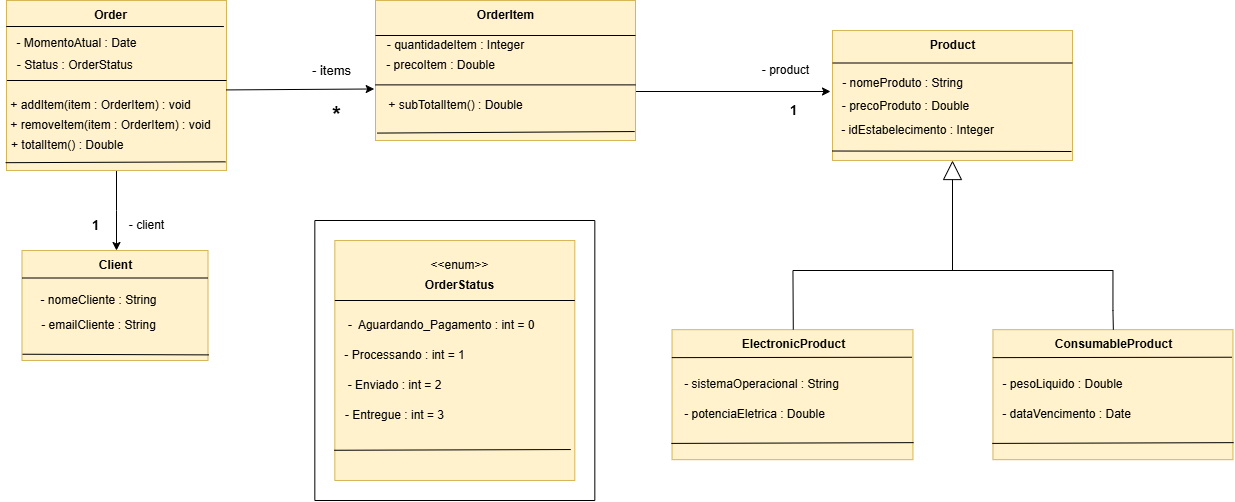

The diagram above was exported from draw.io. Its source (the exported page's mxGraphModel, read from the mxfile embedded in the PNG):
<mxGraphModel dx="1050" dy="557" grid="1" gridSize="10" guides="1" tooltips="1" connect="1" arrows="1" fold="1" page="1" pageScale="1" pageWidth="3300" pageHeight="4681" math="0" shadow="0">
  <root>
    <mxCell id="0" />
    <mxCell id="1" parent="0" />
    <mxCell id="zNWkc-Qm3G2AjS65rSB0-1" style="edgeStyle=orthogonalEdgeStyle;rounded=0;orthogonalLoop=1;jettySize=auto;html=1;exitX=0.5;exitY=1;exitDx=0;exitDy=0;" parent="1" source="zNWkc-Qm3G2AjS65rSB0-3" edge="1">
      <mxGeometry relative="1" as="geometry">
        <mxPoint x="196" y="780" as="targetPoint" />
      </mxGeometry>
    </mxCell>
    <mxCell id="zNWkc-Qm3G2AjS65rSB0-3" value="" style="rounded=0;whiteSpace=wrap;html=1;fillColor=#fff2cc;strokeColor=#d6b656;" parent="1" vertex="1">
      <mxGeometry x="86" y="530" width="220" height="170" as="geometry" />
    </mxCell>
    <mxCell id="zNWkc-Qm3G2AjS65rSB0-4" value="" style="endArrow=none;html=1;rounded=0;exitX=-0.001;exitY=0.153;exitDx=0;exitDy=0;entryX=0.988;entryY=0.153;entryDx=0;entryDy=0;entryPerimeter=0;exitPerimeter=0;" parent="1" source="zNWkc-Qm3G2AjS65rSB0-3" target="zNWkc-Qm3G2AjS65rSB0-3" edge="1">
      <mxGeometry width="50" height="50" relative="1" as="geometry">
        <mxPoint x="106" y="550" as="sourcePoint" />
        <mxPoint x="226" y="550" as="targetPoint" />
      </mxGeometry>
    </mxCell>
    <mxCell id="zNWkc-Qm3G2AjS65rSB0-5" value="&lt;b&gt;Order&lt;/b&gt;" style="text;html=1;align=center;verticalAlign=middle;resizable=0;points=[];autosize=1;strokeColor=none;fillColor=none;" parent="1" vertex="1">
      <mxGeometry x="160" y="530" width="60" height="30" as="geometry" />
    </mxCell>
    <mxCell id="zNWkc-Qm3G2AjS65rSB0-6" value="- MomentoAtual : Date&lt;div&gt;&lt;br&gt;&lt;/div&gt;" style="text;html=1;align=center;verticalAlign=middle;resizable=0;points=[];autosize=1;strokeColor=none;fillColor=none;" parent="1" vertex="1">
      <mxGeometry x="86" y="560" width="140" height="40" as="geometry" />
    </mxCell>
    <mxCell id="zNWkc-Qm3G2AjS65rSB0-7" value="- Status : OrderStatus&amp;nbsp;" style="text;html=1;align=center;verticalAlign=middle;resizable=0;points=[];autosize=1;strokeColor=none;fillColor=none;" parent="1" vertex="1">
      <mxGeometry x="86" y="580" width="140" height="30" as="geometry" />
    </mxCell>
    <mxCell id="zNWkc-Qm3G2AjS65rSB0-8" value="" style="endArrow=none;html=1;rounded=0;exitX=0.004;exitY=0.593;exitDx=0;exitDy=0;exitPerimeter=0;entryX=1.002;entryY=0.593;entryDx=0;entryDy=0;entryPerimeter=0;" parent="1" edge="1">
      <mxGeometry width="50" height="50" relative="1" as="geometry">
        <mxPoint x="86.44" y="610" as="sourcePoint" />
        <mxPoint x="306.00000000000006" y="610" as="targetPoint" />
      </mxGeometry>
    </mxCell>
    <mxCell id="zNWkc-Qm3G2AjS65rSB0-9" value="+ addItem(item : OrderItem) : void" style="text;html=1;align=center;verticalAlign=middle;resizable=0;points=[];autosize=1;strokeColor=none;fillColor=none;" parent="1" vertex="1">
      <mxGeometry x="80" y="620" width="200" height="30" as="geometry" />
    </mxCell>
    <mxCell id="zNWkc-Qm3G2AjS65rSB0-10" value="+ removeItem(item : OrderItem) : void" style="text;html=1;align=center;verticalAlign=middle;resizable=0;points=[];autosize=1;strokeColor=none;fillColor=none;" parent="1" vertex="1">
      <mxGeometry x="80" y="640" width="220" height="30" as="geometry" />
    </mxCell>
    <mxCell id="zNWkc-Qm3G2AjS65rSB0-11" value="+ totalItem() : Double&amp;nbsp;&amp;nbsp;" style="text;html=1;align=center;verticalAlign=middle;resizable=0;points=[];autosize=1;strokeColor=none;fillColor=none;" parent="1" vertex="1">
      <mxGeometry x="80" y="660" width="140" height="30" as="geometry" />
    </mxCell>
    <mxCell id="zNWkc-Qm3G2AjS65rSB0-12" value="" style="rounded=0;whiteSpace=wrap;html=1;fillColor=#fff2cc;strokeColor=#d6b656;" parent="1" vertex="1">
      <mxGeometry x="101.5" y="780" width="186" height="110" as="geometry" />
    </mxCell>
    <mxCell id="zNWkc-Qm3G2AjS65rSB0-13" value="&lt;b&gt;Client&lt;/b&gt;" style="text;html=1;align=center;verticalAlign=middle;resizable=0;points=[];autosize=1;strokeColor=none;fillColor=none;" parent="1" vertex="1">
      <mxGeometry x="164.5" y="780" width="60" height="30" as="geometry" />
    </mxCell>
    <mxCell id="zNWkc-Qm3G2AjS65rSB0-14" value="- nomeCliente : String" style="text;html=1;align=center;verticalAlign=middle;resizable=0;points=[];autosize=1;strokeColor=none;fillColor=none;" parent="1" vertex="1">
      <mxGeometry x="107.5" y="815" width="140" height="30" as="geometry" />
    </mxCell>
    <mxCell id="zNWkc-Qm3G2AjS65rSB0-15" value="- emailCliente : String" style="text;html=1;align=center;verticalAlign=middle;resizable=0;points=[];autosize=1;strokeColor=none;fillColor=none;" parent="1" vertex="1">
      <mxGeometry x="107.5" y="840" width="140" height="30" as="geometry" />
    </mxCell>
    <mxCell id="zNWkc-Qm3G2AjS65rSB0-16" value="" style="endArrow=none;html=1;rounded=0;entryX=0;entryY=0.25;entryDx=0;entryDy=0;exitX=1;exitY=0.25;exitDx=0;exitDy=0;" parent="1" source="zNWkc-Qm3G2AjS65rSB0-12" target="zNWkc-Qm3G2AjS65rSB0-12" edge="1">
      <mxGeometry width="50" height="50" relative="1" as="geometry">
        <mxPoint x="273.5" y="730" as="sourcePoint" />
        <mxPoint x="323.5" y="680" as="targetPoint" />
      </mxGeometry>
    </mxCell>
    <mxCell id="zNWkc-Qm3G2AjS65rSB0-17" style="edgeStyle=orthogonalEdgeStyle;rounded=0;orthogonalLoop=1;jettySize=auto;html=1;exitX=1;exitY=0.75;exitDx=0;exitDy=0;entryX=0;entryY=0;entryDx=0;entryDy=0;entryPerimeter=0;" parent="1" source="zNWkc-Qm3G2AjS65rSB0-18" target="zNWkc-Qm3G2AjS65rSB0-28" edge="1">
      <mxGeometry relative="1" as="geometry">
        <mxPoint x="866" y="620" as="targetPoint" />
        <Array as="points">
          <mxPoint x="706" y="620" />
        </Array>
      </mxGeometry>
    </mxCell>
    <mxCell id="zNWkc-Qm3G2AjS65rSB0-18" value="" style="rounded=0;whiteSpace=wrap;html=1;fillColor=#fff2cc;strokeColor=#d6b656;" parent="1" vertex="1">
      <mxGeometry x="455" y="530" width="260" height="140" as="geometry" />
    </mxCell>
    <mxCell id="zNWkc-Qm3G2AjS65rSB0-19" value="&lt;b&gt;OrderItem&lt;/b&gt;" style="text;html=1;align=center;verticalAlign=middle;resizable=0;points=[];autosize=1;strokeColor=none;fillColor=none;" parent="1" vertex="1">
      <mxGeometry x="545" y="530" width="80" height="30" as="geometry" />
    </mxCell>
    <mxCell id="zNWkc-Qm3G2AjS65rSB0-20" value="" style="endArrow=none;html=1;rounded=0;entryX=1;entryY=0.25;entryDx=0;entryDy=0;exitX=0;exitY=0.25;exitDx=0;exitDy=0;elbow=vertical;" parent="1" source="zNWkc-Qm3G2AjS65rSB0-18" target="zNWkc-Qm3G2AjS65rSB0-18" edge="1">
      <mxGeometry width="50" height="50" relative="1" as="geometry">
        <mxPoint x="405" y="700" as="sourcePoint" />
        <mxPoint x="455" y="650" as="targetPoint" />
      </mxGeometry>
    </mxCell>
    <mxCell id="zNWkc-Qm3G2AjS65rSB0-21" value="- quantidadeItem : Integer" style="text;html=1;align=center;verticalAlign=middle;resizable=0;points=[];autosize=1;strokeColor=none;fillColor=none;" parent="1" vertex="1">
      <mxGeometry x="455" y="560" width="160" height="30" as="geometry" />
    </mxCell>
    <mxCell id="zNWkc-Qm3G2AjS65rSB0-22" value="- precoItem : Double" style="text;html=1;align=center;verticalAlign=middle;resizable=0;points=[];autosize=1;strokeColor=none;fillColor=none;" parent="1" vertex="1">
      <mxGeometry x="455" y="580" width="130" height="30" as="geometry" />
    </mxCell>
    <mxCell id="zNWkc-Qm3G2AjS65rSB0-23" value="" style="endArrow=none;html=1;rounded=0;entryX=1;entryY=0.75;entryDx=0;entryDy=0;exitX=0;exitY=0.75;exitDx=0;exitDy=0;" parent="1" edge="1">
      <mxGeometry width="50" height="50" relative="1" as="geometry">
        <mxPoint x="455" y="614.38" as="sourcePoint" />
        <mxPoint x="715" y="614.38" as="targetPoint" />
      </mxGeometry>
    </mxCell>
    <mxCell id="zNWkc-Qm3G2AjS65rSB0-24" value="+ subTotalItem() : Double" style="text;html=1;align=center;verticalAlign=middle;resizable=0;points=[];autosize=1;strokeColor=none;fillColor=none;" parent="1" vertex="1">
      <mxGeometry x="455" y="620" width="160" height="30" as="geometry" />
    </mxCell>
    <mxCell id="zNWkc-Qm3G2AjS65rSB0-25" value="" style="rounded=0;whiteSpace=wrap;html=1;fillColor=#fff2cc;strokeColor=#d6b656;" parent="1" vertex="1">
      <mxGeometry x="912" y="560" width="240" height="130" as="geometry" />
    </mxCell>
    <mxCell id="zNWkc-Qm3G2AjS65rSB0-26" value="&lt;b&gt;Product&lt;/b&gt;" style="text;html=1;align=center;verticalAlign=middle;resizable=0;points=[];autosize=1;strokeColor=none;fillColor=none;" parent="1" vertex="1">
      <mxGeometry x="997" y="560" width="70" height="30" as="geometry" />
    </mxCell>
    <mxCell id="zNWkc-Qm3G2AjS65rSB0-27" value="- nomeProduto : String&lt;div&gt;&lt;div&gt;&lt;br&gt;&lt;/div&gt;&lt;/div&gt;" style="text;html=1;align=center;verticalAlign=middle;resizable=0;points=[];autosize=1;strokeColor=none;fillColor=none;" parent="1" vertex="1">
      <mxGeometry x="912" y="600" width="140" height="40" as="geometry" />
    </mxCell>
    <mxCell id="zNWkc-Qm3G2AjS65rSB0-28" value="- precoProduto : Double" style="text;html=1;align=center;verticalAlign=middle;resizable=0;points=[];autosize=1;strokeColor=none;fillColor=none;" parent="1" vertex="1">
      <mxGeometry x="910" y="621" width="150" height="30" as="geometry" />
    </mxCell>
    <mxCell id="zNWkc-Qm3G2AjS65rSB0-29" value="" style="endArrow=none;html=1;rounded=0;entryX=1;entryY=0.25;entryDx=0;entryDy=0;exitX=0;exitY=0.25;exitDx=0;exitDy=0;" parent="1" source="zNWkc-Qm3G2AjS65rSB0-25" target="zNWkc-Qm3G2AjS65rSB0-25" edge="1">
      <mxGeometry width="50" height="50" relative="1" as="geometry">
        <mxPoint x="522" y="770" as="sourcePoint" />
        <mxPoint x="572" y="720" as="targetPoint" />
      </mxGeometry>
    </mxCell>
    <mxCell id="zNWkc-Qm3G2AjS65rSB0-30" value="" style="endArrow=none;html=1;rounded=0;entryX=1.005;entryY=0.949;entryDx=0;entryDy=0;entryPerimeter=0;exitX=0.003;exitY=0.943;exitDx=0;exitDy=0;exitPerimeter=0;" parent="1" source="zNWkc-Qm3G2AjS65rSB0-12" target="zNWkc-Qm3G2AjS65rSB0-12" edge="1">
      <mxGeometry width="50" height="50" relative="1" as="geometry">
        <mxPoint x="96" y="910" as="sourcePoint" />
        <mxPoint x="456" y="730" as="targetPoint" />
      </mxGeometry>
    </mxCell>
    <mxCell id="zNWkc-Qm3G2AjS65rSB0-31" value="" style="endArrow=none;html=1;rounded=0;exitX=-0.004;exitY=0.954;exitDx=0;exitDy=0;exitPerimeter=0;entryX=0.996;entryY=0.949;entryDx=0;entryDy=0;entryPerimeter=0;" parent="1" source="zNWkc-Qm3G2AjS65rSB0-3" target="zNWkc-Qm3G2AjS65rSB0-3" edge="1">
      <mxGeometry width="50" height="50" relative="1" as="geometry">
        <mxPoint x="406" y="780" as="sourcePoint" />
        <mxPoint x="456" y="730" as="targetPoint" />
      </mxGeometry>
    </mxCell>
    <mxCell id="zNWkc-Qm3G2AjS65rSB0-32" value="" style="endArrow=none;html=1;rounded=0;exitX=0.006;exitY=0.947;exitDx=0;exitDy=0;exitPerimeter=0;entryX=0.997;entryY=0.936;entryDx=0;entryDy=0;entryPerimeter=0;" parent="1" source="zNWkc-Qm3G2AjS65rSB0-18" target="zNWkc-Qm3G2AjS65rSB0-18" edge="1">
      <mxGeometry width="50" height="50" relative="1" as="geometry">
        <mxPoint x="695" y="780" as="sourcePoint" />
        <mxPoint x="745" y="730" as="targetPoint" />
      </mxGeometry>
    </mxCell>
    <mxCell id="zNWkc-Qm3G2AjS65rSB0-33" value="" style="endArrow=none;html=1;rounded=0;entryX=-0.002;entryY=0.927;entryDx=0;entryDy=0;entryPerimeter=0;" parent="1" target="zNWkc-Qm3G2AjS65rSB0-25" edge="1">
      <mxGeometry width="50" height="50" relative="1" as="geometry">
        <mxPoint x="1151" y="681" as="sourcePoint" />
        <mxPoint x="782" y="730" as="targetPoint" />
      </mxGeometry>
    </mxCell>
    <mxCell id="zNWkc-Qm3G2AjS65rSB0-34" value="" style="whiteSpace=wrap;html=1;aspect=fixed;fillColor=#fff2cc;strokeColor=#d6b656;" parent="1" vertex="1">
      <mxGeometry x="414.3299999999999" y="770" width="240" height="240" as="geometry" />
    </mxCell>
    <mxCell id="zNWkc-Qm3G2AjS65rSB0-35" value="&amp;lt;&amp;lt;enum&amp;gt;&amp;gt;" style="text;html=1;align=center;verticalAlign=middle;resizable=0;points=[];autosize=1;strokeColor=none;fillColor=none;" parent="1" vertex="1">
      <mxGeometry x="499.33" y="780" width="80" height="30" as="geometry" />
    </mxCell>
    <mxCell id="zNWkc-Qm3G2AjS65rSB0-36" value="&lt;b&gt;OrderStatus&lt;/b&gt;" style="text;html=1;align=center;verticalAlign=middle;resizable=0;points=[];autosize=1;strokeColor=none;fillColor=none;" parent="1" vertex="1">
      <mxGeometry x="494.33" y="800" width="90" height="30" as="geometry" />
    </mxCell>
    <mxCell id="zNWkc-Qm3G2AjS65rSB0-37" value="" style="endArrow=none;html=1;rounded=0;exitX=0;exitY=0.25;exitDx=0;exitDy=0;entryX=1;entryY=0.25;entryDx=0;entryDy=0;" parent="1" source="zNWkc-Qm3G2AjS65rSB0-34" target="zNWkc-Qm3G2AjS65rSB0-34" edge="1">
      <mxGeometry width="50" height="50" relative="1" as="geometry">
        <mxPoint x="524.33" y="960" as="sourcePoint" />
        <mxPoint x="574.33" y="910" as="targetPoint" />
      </mxGeometry>
    </mxCell>
    <mxCell id="zNWkc-Qm3G2AjS65rSB0-38" value="-&amp;nbsp; Aguardando_Pagamento : int = 0&amp;nbsp;&amp;nbsp;" style="text;html=1;align=center;verticalAlign=middle;resizable=0;points=[];autosize=1;strokeColor=none;fillColor=none;" parent="1" vertex="1">
      <mxGeometry x="414.3299999999999" y="840" width="220" height="30" as="geometry" />
    </mxCell>
    <mxCell id="zNWkc-Qm3G2AjS65rSB0-39" value="- Processando : int = 1" style="text;html=1;align=center;verticalAlign=middle;resizable=0;points=[];autosize=1;strokeColor=none;fillColor=none;" parent="1" vertex="1">
      <mxGeometry x="414.3299999999999" y="870" width="140" height="30" as="geometry" />
    </mxCell>
    <mxCell id="zNWkc-Qm3G2AjS65rSB0-40" value="- Enviado : int = 2" style="text;html=1;align=center;verticalAlign=middle;resizable=0;points=[];autosize=1;strokeColor=none;fillColor=none;" parent="1" vertex="1">
      <mxGeometry x="414.3299999999999" y="900" width="120" height="30" as="geometry" />
    </mxCell>
    <mxCell id="zNWkc-Qm3G2AjS65rSB0-41" value="- Entregue : int = 3" style="text;html=1;align=center;verticalAlign=middle;resizable=0;points=[];autosize=1;strokeColor=none;fillColor=none;" parent="1" vertex="1">
      <mxGeometry x="414.3299999999999" y="930" width="120" height="30" as="geometry" />
    </mxCell>
    <mxCell id="zNWkc-Qm3G2AjS65rSB0-42" value="" style="endArrow=none;html=1;rounded=0;exitX=-0.003;exitY=0.874;exitDx=0;exitDy=0;exitPerimeter=0;entryX=0.983;entryY=0.871;entryDx=0;entryDy=0;entryPerimeter=0;" parent="1" source="zNWkc-Qm3G2AjS65rSB0-34" target="zNWkc-Qm3G2AjS65rSB0-34" edge="1">
      <mxGeometry width="50" height="50" relative="1" as="geometry">
        <mxPoint x="544.33" y="860" as="sourcePoint" />
        <mxPoint x="594.33" y="810" as="targetPoint" />
      </mxGeometry>
    </mxCell>
    <mxCell id="zNWkc-Qm3G2AjS65rSB0-43" value="" style="endArrow=none;html=1;rounded=0;" parent="1" edge="1">
      <mxGeometry width="50" height="50" relative="1" as="geometry">
        <mxPoint x="674.33" y="750" as="sourcePoint" />
        <mxPoint x="394.3299999999999" y="750" as="targetPoint" />
      </mxGeometry>
    </mxCell>
    <mxCell id="zNWkc-Qm3G2AjS65rSB0-44" value="" style="endArrow=none;html=1;rounded=0;" parent="1" edge="1">
      <mxGeometry width="50" height="50" relative="1" as="geometry">
        <mxPoint x="394.3299999999999" y="1030" as="sourcePoint" />
        <mxPoint x="394.3299999999999" y="750" as="targetPoint" />
      </mxGeometry>
    </mxCell>
    <mxCell id="zNWkc-Qm3G2AjS65rSB0-45" value="" style="endArrow=none;html=1;rounded=0;" parent="1" edge="1">
      <mxGeometry width="50" height="50" relative="1" as="geometry">
        <mxPoint x="674.33" y="1030" as="sourcePoint" />
        <mxPoint x="674.33" y="750" as="targetPoint" />
      </mxGeometry>
    </mxCell>
    <mxCell id="zNWkc-Qm3G2AjS65rSB0-46" value="" style="endArrow=none;html=1;rounded=0;" parent="1" edge="1">
      <mxGeometry width="50" height="50" relative="1" as="geometry">
        <mxPoint x="394.3299999999999" y="1030" as="sourcePoint" />
        <mxPoint x="674.33" y="1030" as="targetPoint" />
      </mxGeometry>
    </mxCell>
    <mxCell id="zNWkc-Qm3G2AjS65rSB0-47" value="&lt;b style=&quot;font-size: 22px;&quot;&gt;*&lt;/b&gt;" style="text;html=1;align=center;verticalAlign=middle;resizable=0;points=[];autosize=1;strokeColor=none;fillColor=none;spacingTop=-1;fontSize=22;" parent="1" vertex="1">
      <mxGeometry x="401" y="625" width="30" height="40" as="geometry" />
    </mxCell>
    <mxCell id="zNWkc-Qm3G2AjS65rSB0-48" value="- items" style="text;html=1;align=center;verticalAlign=middle;resizable=0;points=[];autosize=1;strokeColor=none;fillColor=none;fontSize=13;" parent="1" vertex="1">
      <mxGeometry x="381" y="585" width="60" height="30" as="geometry" />
    </mxCell>
    <mxCell id="zNWkc-Qm3G2AjS65rSB0-49" value="&lt;b&gt;&lt;font style=&quot;font-size: 13px;&quot;&gt;1&lt;/font&gt;&lt;/b&gt;" style="text;html=1;align=center;verticalAlign=middle;resizable=0;points=[];autosize=1;strokeColor=none;fillColor=none;" parent="1" vertex="1">
      <mxGeometry x="160" y="740" width="30" height="30" as="geometry" />
    </mxCell>
    <mxCell id="zNWkc-Qm3G2AjS65rSB0-50" value="- client" style="text;html=1;align=center;verticalAlign=middle;resizable=0;points=[];autosize=1;strokeColor=none;fillColor=none;" parent="1" vertex="1">
      <mxGeometry x="196" y="740" width="60" height="30" as="geometry" />
    </mxCell>
    <mxCell id="zNWkc-Qm3G2AjS65rSB0-51" value="- product" style="text;html=1;align=center;verticalAlign=middle;resizable=0;points=[];autosize=1;strokeColor=none;fillColor=none;" parent="1" vertex="1">
      <mxGeometry x="830" y="585" width="70" height="30" as="geometry" />
    </mxCell>
    <mxCell id="zNWkc-Qm3G2AjS65rSB0-52" value="&lt;b&gt;&lt;font style=&quot;font-size: 13px;&quot;&gt;1&lt;/font&gt;&lt;/b&gt;" style="text;html=1;align=center;verticalAlign=middle;resizable=0;points=[];autosize=1;strokeColor=none;fillColor=none;" parent="1" vertex="1">
      <mxGeometry x="858.18" y="625" width="30" height="30" as="geometry" />
    </mxCell>
    <mxCell id="zNWkc-Qm3G2AjS65rSB0-54" value="" style="rounded=0;whiteSpace=wrap;html=1;fillColor=#fff2cc;strokeColor=#d6b656;" parent="1" vertex="1">
      <mxGeometry x="751.5500000000001" y="859.17" width="240.9" height="130" as="geometry" />
    </mxCell>
    <mxCell id="zNWkc-Qm3G2AjS65rSB0-55" value="&lt;b&gt;ElectronicProduct&lt;/b&gt;" style="text;html=1;align=center;verticalAlign=middle;resizable=0;points=[];autosize=1;strokeColor=none;fillColor=none;" parent="1" vertex="1">
      <mxGeometry x="808.1800000000001" y="859.17" width="130" height="30" as="geometry" />
    </mxCell>
    <mxCell id="zNWkc-Qm3G2AjS65rSB0-56" value="" style="endArrow=none;html=1;rounded=0;entryX=0.996;entryY=0.212;entryDx=0;entryDy=0;entryPerimeter=0;exitX=-0.001;exitY=0.215;exitDx=0;exitDy=0;exitPerimeter=0;" parent="1" source="zNWkc-Qm3G2AjS65rSB0-54" target="zNWkc-Qm3G2AjS65rSB0-54" edge="1">
      <mxGeometry width="50" height="50" relative="1" as="geometry">
        <mxPoint x="757.1800000000001" y="889.17" as="sourcePoint" />
        <mxPoint x="777.1800000000001" y="859.17" as="targetPoint" />
      </mxGeometry>
    </mxCell>
    <mxCell id="zNWkc-Qm3G2AjS65rSB0-57" value="- idEstabelecimento : Integer" style="text;html=1;align=center;verticalAlign=middle;resizable=0;points=[];autosize=1;strokeColor=none;fillColor=none;" parent="1" vertex="1">
      <mxGeometry x="907" y="645" width="180" height="30" as="geometry" />
    </mxCell>
    <mxCell id="zNWkc-Qm3G2AjS65rSB0-60" value="" style="endArrow=none;html=1;rounded=0;entryX=1.003;entryY=0.869;entryDx=0;entryDy=0;entryPerimeter=0;exitX=-0.003;exitY=0.875;exitDx=0;exitDy=0;exitPerimeter=0;" parent="1" source="zNWkc-Qm3G2AjS65rSB0-54" target="zNWkc-Qm3G2AjS65rSB0-54" edge="1">
      <mxGeometry width="50" height="50" relative="1" as="geometry">
        <mxPoint x="857.1800000000001" y="939.17" as="sourcePoint" />
        <mxPoint x="907.1800000000001" y="889.17" as="targetPoint" />
      </mxGeometry>
    </mxCell>
    <mxCell id="pDQIGnTVArW6mQJ7-0GA-1" value="" style="rounded=0;whiteSpace=wrap;html=1;fillColor=#fff2cc;strokeColor=#d6b656;" parent="1" vertex="1">
      <mxGeometry x="1072.45" y="859.17" width="240" height="130" as="geometry" />
    </mxCell>
    <mxCell id="pDQIGnTVArW6mQJ7-0GA-2" value="&lt;b&gt;ConsumableProduct&lt;/b&gt;" style="text;html=1;align=center;verticalAlign=middle;resizable=0;points=[];autosize=1;strokeColor=none;fillColor=none;" parent="1" vertex="1">
      <mxGeometry x="1123.18" y="859.17" width="140" height="30" as="geometry" />
    </mxCell>
    <mxCell id="pDQIGnTVArW6mQJ7-0GA-3" value="" style="endArrow=none;html=1;rounded=0;entryX=0.996;entryY=0.212;entryDx=0;entryDy=0;entryPerimeter=0;exitX=-0.001;exitY=0.215;exitDx=0;exitDy=0;exitPerimeter=0;" parent="1" source="pDQIGnTVArW6mQJ7-0GA-1" target="pDQIGnTVArW6mQJ7-0GA-1" edge="1">
      <mxGeometry width="50" height="50" relative="1" as="geometry">
        <mxPoint x="1077.18" y="889.17" as="sourcePoint" />
        <mxPoint x="1097.18" y="859.17" as="targetPoint" />
      </mxGeometry>
    </mxCell>
    <mxCell id="pDQIGnTVArW6mQJ7-0GA-4" value="" style="endArrow=none;html=1;rounded=0;entryX=1.003;entryY=0.869;entryDx=0;entryDy=0;entryPerimeter=0;exitX=-0.003;exitY=0.875;exitDx=0;exitDy=0;exitPerimeter=0;" parent="1" source="pDQIGnTVArW6mQJ7-0GA-1" target="pDQIGnTVArW6mQJ7-0GA-1" edge="1">
      <mxGeometry width="50" height="50" relative="1" as="geometry">
        <mxPoint x="1177.18" y="939.17" as="sourcePoint" />
        <mxPoint x="1227.18" y="889.17" as="targetPoint" />
      </mxGeometry>
    </mxCell>
    <mxCell id="pDQIGnTVArW6mQJ7-0GA-5" value="&lt;div style=&quot;text-align: left;&quot;&gt;&lt;span style=&quot;background-color: initial;&quot;&gt;- potenciaEletrica : Double&lt;/span&gt;&lt;/div&gt;" style="text;html=1;align=center;verticalAlign=middle;resizable=0;points=[];autosize=1;strokeColor=none;fillColor=none;" parent="1" vertex="1">
      <mxGeometry x="754" y="929.17" width="160" height="30" as="geometry" />
    </mxCell>
    <mxCell id="pDQIGnTVArW6mQJ7-0GA-7" value="- pesoLiquido : Double" style="text;html=1;align=center;verticalAlign=middle;resizable=0;points=[];autosize=1;strokeColor=none;fillColor=none;" parent="1" vertex="1">
      <mxGeometry x="1072.45" y="899.17" width="140" height="30" as="geometry" />
    </mxCell>
    <mxCell id="pDQIGnTVArW6mQJ7-0GA-9" value="" style="endArrow=none;html=1;rounded=0;exitX=0.497;exitY=0;exitDx=0;exitDy=0;exitPerimeter=0;" parent="1" source="zNWkc-Qm3G2AjS65rSB0-55" edge="1">
      <mxGeometry width="50" height="50" relative="1" as="geometry">
        <mxPoint x="872.45" y="879" as="sourcePoint" />
        <mxPoint x="872.45" y="800" as="targetPoint" />
      </mxGeometry>
    </mxCell>
    <mxCell id="pDQIGnTVArW6mQJ7-0GA-10" value="" style="endArrow=none;html=1;rounded=0;" parent="1" source="pDQIGnTVArW6mQJ7-0GA-2" edge="1">
      <mxGeometry width="50" height="50" relative="1" as="geometry">
        <mxPoint x="885.45" y="889" as="sourcePoint" />
        <mxPoint x="1192.45" y="800" as="targetPoint" />
        <Array as="points">
          <mxPoint x="1192.45" y="840" />
        </Array>
      </mxGeometry>
    </mxCell>
    <mxCell id="pDQIGnTVArW6mQJ7-0GA-11" value="" style="endArrow=none;html=1;rounded=0;" parent="1" edge="1">
      <mxGeometry width="50" height="50" relative="1" as="geometry">
        <mxPoint x="872.45" y="800" as="sourcePoint" />
        <mxPoint x="1192.45" y="800" as="targetPoint" />
      </mxGeometry>
    </mxCell>
    <mxCell id="pDQIGnTVArW6mQJ7-0GA-17" value="" style="endArrow=block;html=1;rounded=0;endFill=0;endSize=17;entryX=0.5;entryY=1;entryDx=0;entryDy=0;" parent="1" target="zNWkc-Qm3G2AjS65rSB0-25" edge="1">
      <mxGeometry width="50" height="50" relative="1" as="geometry">
        <mxPoint x="1032" y="800" as="sourcePoint" />
        <mxPoint x="840" y="760" as="targetPoint" />
      </mxGeometry>
    </mxCell>
    <mxCell id="pDQIGnTVArW6mQJ7-0GA-20" value="" style="endArrow=classic;html=1;rounded=0;exitX=0.998;exitY=0.526;exitDx=0;exitDy=0;exitPerimeter=0;entryX=-0.005;entryY=0.632;entryDx=0;entryDy=0;entryPerimeter=0;" parent="1" source="zNWkc-Qm3G2AjS65rSB0-3" target="zNWkc-Qm3G2AjS65rSB0-18" edge="1">
      <mxGeometry width="50" height="50" relative="1" as="geometry">
        <mxPoint x="480" y="680" as="sourcePoint" />
        <mxPoint x="440" y="620" as="targetPoint" />
      </mxGeometry>
    </mxCell>
    <mxCell id="tqdCa6ZQdwIUS6DJRm3r-1" value="- sistemaOperacional : String" style="text;html=1;align=center;verticalAlign=middle;resizable=0;points=[];autosize=1;strokeColor=none;fillColor=none;" parent="1" vertex="1">
      <mxGeometry x="751" y="899.17" width="180" height="30" as="geometry" />
    </mxCell>
    <mxCell id="tqdCa6ZQdwIUS6DJRm3r-2" value="- dataVencimento : Date" style="text;html=1;align=center;verticalAlign=middle;resizable=0;points=[];autosize=1;strokeColor=none;fillColor=none;" parent="1" vertex="1">
      <mxGeometry x="1071" y="929.17" width="150" height="30" as="geometry" />
    </mxCell>
  </root>
</mxGraphModel>